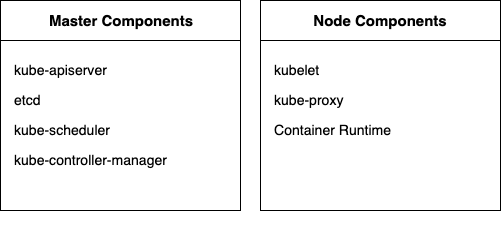

The diagram above was exported from draw.io. Its source (the exported page's mxGraphModel, read from the mxfile embedded in the PNG):
<mxGraphModel dx="918" dy="599" grid="1" gridSize="10" guides="1" tooltips="1" connect="1" arrows="1" fold="1" page="1" pageScale="1" pageWidth="827" pageHeight="1169" math="0" shadow="0">
  <root>
    <mxCell id="0" />
    <mxCell id="1" parent="0" />
    <mxCell id="LesPzDDn85qEbX31QXfR-1" value="&lt;h3 id=&quot;kube-apiserver&quot;&gt;&lt;span style=&quot;font-weight: normal&quot;&gt;kube-apiserver&lt;/span&gt;&lt;/h3&gt;&lt;div&gt;&lt;h3 id=&quot;etcd&quot;&gt;&lt;span style=&quot;font-weight: normal&quot;&gt;etcd&lt;br&gt;&lt;/span&gt;&lt;/h3&gt;&lt;/div&gt;&lt;div&gt;&lt;h3 id=&quot;kube-scheduler&quot;&gt;&lt;span style=&quot;font-weight: normal&quot;&gt;kube-scheduler&lt;/span&gt;&lt;/h3&gt;&lt;/div&gt;&lt;div&gt;&lt;h3 id=&quot;kube-controller-manager&quot;&gt;&lt;span style=&quot;font-weight: normal&quot;&gt;kube-controller-manager&lt;/span&gt;&lt;/h3&gt;&lt;/div&gt;&lt;div&gt;&lt;h3 id=&quot;cloud-controller-manager&quot;&gt;&lt;br&gt;&lt;/h3&gt;&lt;/div&gt;&lt;div&gt;&lt;br&gt;&lt;/div&gt;" style="whiteSpace=wrap;html=1;align=left;spacingRight=0;spacingLeft=11;fontStyle=0;horizontal=1;verticalAlign=top;" parent="1" vertex="1">
      <mxGeometry x="20" y="60" width="240" height="170" as="geometry" />
    </mxCell>
    <mxCell id="LesPzDDn85qEbX31QXfR-2" value="Master Components" style="rounded=0;whiteSpace=wrap;html=1;align=center;fontStyle=1;fontSize=15;" parent="1" vertex="1">
      <mxGeometry x="20" y="20" width="240" height="40" as="geometry" />
    </mxCell>
    <mxCell id="Fq_Wthc5jeRfAbFmdLxj-3" value="&lt;h3 id=&quot;kube-apiserver&quot;&gt;&lt;span style=&quot;font-weight: normal&quot;&gt;kubelet&lt;/span&gt;&lt;br&gt;&lt;/h3&gt;&lt;div&gt;&lt;h3 id=&quot;kube-proxy&quot;&gt;&lt;span style=&quot;font-weight: normal&quot;&gt;kube-proxy&lt;/span&gt;&lt;/h3&gt;&lt;/div&gt;&lt;div&gt;&lt;h3 id=&quot;container-runtime&quot;&gt;&lt;span style=&quot;font-weight: normal&quot;&gt;Container Runtime&lt;/span&gt;&lt;/h3&gt;&lt;/div&gt;&lt;div&gt;&lt;br&gt;&lt;/div&gt;" style="whiteSpace=wrap;html=1;align=left;spacingRight=0;spacingLeft=11;fontStyle=0;verticalAlign=top;" parent="1" vertex="1">
      <mxGeometry x="280" y="60" width="240" height="170" as="geometry" />
    </mxCell>
    <mxCell id="Fq_Wthc5jeRfAbFmdLxj-4" value="Node Components&lt;br&gt;" style="rounded=0;whiteSpace=wrap;html=1;align=center;fontStyle=1;fontSize=15;" parent="1" vertex="1">
      <mxGeometry x="280" y="20" width="240" height="40" as="geometry" />
    </mxCell>
  </root>
</mxGraphModel>